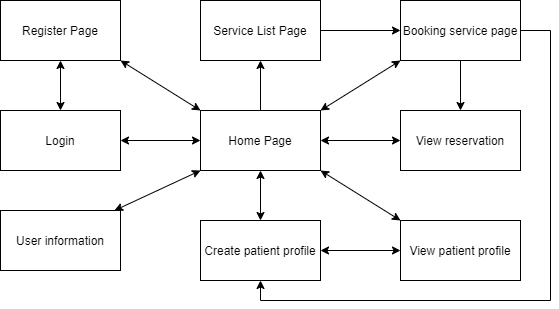

The diagram above was exported from draw.io. Its source (the exported page's mxGraphModel, read from the mxfile embedded in the PNG):
<mxGraphModel dx="1662" dy="794" grid="1" gridSize="10" guides="1" tooltips="1" connect="1" arrows="1" fold="1" page="1" pageScale="1" pageWidth="827" pageHeight="1169" math="0" shadow="0">
  <root>
    <mxCell id="5PqJW7KRIq3_RNnchvbt-0" />
    <mxCell id="5PqJW7KRIq3_RNnchvbt-1" parent="5PqJW7KRIq3_RNnchvbt-0" />
    <mxCell id="YPbipo6JaAPeVRfGcobY-0" value="Home Page" style="rounded=0;whiteSpace=wrap;html=1;" parent="5PqJW7KRIq3_RNnchvbt-1" vertex="1">
      <mxGeometry x="320" y="350" width="120" height="60" as="geometry" />
    </mxCell>
    <mxCell id="oeqsUNMb2Zzun5LA8yP3-1" value="Login" style="rounded=0;whiteSpace=wrap;html=1;" parent="5PqJW7KRIq3_RNnchvbt-1" vertex="1">
      <mxGeometry x="120" y="350" width="120" height="60" as="geometry" />
    </mxCell>
    <mxCell id="YPbipo6JaAPeVRfGcobY-1" value="Register Page" style="rounded=0;whiteSpace=wrap;html=1;" parent="5PqJW7KRIq3_RNnchvbt-1" vertex="1">
      <mxGeometry x="120" y="240" width="120" height="60" as="geometry" />
    </mxCell>
    <mxCell id="YPbipo6JaAPeVRfGcobY-2" value="Service List Page" style="rounded=0;whiteSpace=wrap;html=1;" parent="5PqJW7KRIq3_RNnchvbt-1" vertex="1">
      <mxGeometry x="320" y="240" width="120" height="60" as="geometry" />
    </mxCell>
    <mxCell id="oeqsUNMb2Zzun5LA8yP3-2" value="View reservation" style="rounded=0;whiteSpace=wrap;html=1;" parent="5PqJW7KRIq3_RNnchvbt-1" vertex="1">
      <mxGeometry x="520" y="350" width="120" height="60" as="geometry" />
    </mxCell>
    <mxCell id="YPbipo6JaAPeVRfGcobY-4" value="Create patient profile" style="rounded=0;whiteSpace=wrap;html=1;" parent="5PqJW7KRIq3_RNnchvbt-1" vertex="1">
      <mxGeometry x="320" y="460" width="120" height="60" as="geometry" />
    </mxCell>
    <mxCell id="MVVT4z-ZPaBOhvDLk_pt-3" style="edgeStyle=orthogonalEdgeStyle;rounded=0;orthogonalLoop=1;jettySize=auto;html=1;exitX=1;exitY=0.5;exitDx=0;exitDy=0;entryX=0.5;entryY=1;entryDx=0;entryDy=0;" edge="1" parent="5PqJW7KRIq3_RNnchvbt-1" source="YPbipo6JaAPeVRfGcobY-5" target="YPbipo6JaAPeVRfGcobY-4">
      <mxGeometry relative="1" as="geometry">
        <Array as="points">
          <mxPoint x="670" y="270" />
          <mxPoint x="670" y="540" />
          <mxPoint x="380" y="540" />
        </Array>
      </mxGeometry>
    </mxCell>
    <mxCell id="YPbipo6JaAPeVRfGcobY-5" value="Booking service page" style="rounded=0;whiteSpace=wrap;html=1;" parent="5PqJW7KRIq3_RNnchvbt-1" vertex="1">
      <mxGeometry x="520" y="240" width="120" height="60" as="geometry" />
    </mxCell>
    <mxCell id="YPbipo6JaAPeVRfGcobY-6" value="User information" style="rounded=0;whiteSpace=wrap;html=1;" parent="5PqJW7KRIq3_RNnchvbt-1" vertex="1">
      <mxGeometry x="120" y="450" width="120" height="60" as="geometry" />
    </mxCell>
    <mxCell id="SIdD4uUKn1IheoDN7SgV-0" value="" style="endArrow=classic;startArrow=classic;html=1;entryX=0.5;entryY=1;entryDx=0;entryDy=0;exitX=0.5;exitY=0;exitDx=0;exitDy=0;" parent="5PqJW7KRIq3_RNnchvbt-1" source="oeqsUNMb2Zzun5LA8yP3-1" target="YPbipo6JaAPeVRfGcobY-1" edge="1">
      <mxGeometry width="50" height="50" relative="1" as="geometry">
        <mxPoint x="390" y="420" as="sourcePoint" />
        <mxPoint x="440" y="370" as="targetPoint" />
      </mxGeometry>
    </mxCell>
    <mxCell id="SIdD4uUKn1IheoDN7SgV-1" value="" style="endArrow=classic;startArrow=classic;html=1;exitX=0.95;exitY=0;exitDx=0;exitDy=0;entryX=0;entryY=1;entryDx=0;entryDy=0;exitPerimeter=0;" parent="5PqJW7KRIq3_RNnchvbt-1" source="YPbipo6JaAPeVRfGcobY-6" target="YPbipo6JaAPeVRfGcobY-0" edge="1">
      <mxGeometry width="50" height="50" relative="1" as="geometry">
        <mxPoint x="390" y="420" as="sourcePoint" />
        <mxPoint x="440" y="370" as="targetPoint" />
      </mxGeometry>
    </mxCell>
    <mxCell id="SIdD4uUKn1IheoDN7SgV-2" value="" style="endArrow=classic;startArrow=classic;html=1;exitX=1;exitY=0.5;exitDx=0;exitDy=0;entryX=0;entryY=0.5;entryDx=0;entryDy=0;" parent="5PqJW7KRIq3_RNnchvbt-1" source="oeqsUNMb2Zzun5LA8yP3-1" target="YPbipo6JaAPeVRfGcobY-0" edge="1">
      <mxGeometry width="50" height="50" relative="1" as="geometry">
        <mxPoint x="390" y="420" as="sourcePoint" />
        <mxPoint x="440" y="370" as="targetPoint" />
      </mxGeometry>
    </mxCell>
    <mxCell id="SIdD4uUKn1IheoDN7SgV-3" value="" style="endArrow=classic;startArrow=classic;html=1;exitX=0.5;exitY=0;exitDx=0;exitDy=0;entryX=0.5;entryY=1;entryDx=0;entryDy=0;" parent="5PqJW7KRIq3_RNnchvbt-1" source="YPbipo6JaAPeVRfGcobY-4" target="YPbipo6JaAPeVRfGcobY-0" edge="1">
      <mxGeometry width="50" height="50" relative="1" as="geometry">
        <mxPoint x="390" y="420" as="sourcePoint" />
        <mxPoint x="440" y="370" as="targetPoint" />
      </mxGeometry>
    </mxCell>
    <mxCell id="SIdD4uUKn1IheoDN7SgV-4" value="" style="endArrow=classic;html=1;entryX=0.5;entryY=1;entryDx=0;entryDy=0;exitX=0.5;exitY=0;exitDx=0;exitDy=0;" parent="5PqJW7KRIq3_RNnchvbt-1" source="YPbipo6JaAPeVRfGcobY-0" target="YPbipo6JaAPeVRfGcobY-2" edge="1">
      <mxGeometry width="50" height="50" relative="1" as="geometry">
        <mxPoint x="390" y="420" as="sourcePoint" />
        <mxPoint x="440" y="370" as="targetPoint" />
      </mxGeometry>
    </mxCell>
    <mxCell id="SIdD4uUKn1IheoDN7SgV-5" value="" style="endArrow=classic;html=1;entryX=0;entryY=0.5;entryDx=0;entryDy=0;exitX=1;exitY=0.5;exitDx=0;exitDy=0;" parent="5PqJW7KRIq3_RNnchvbt-1" source="YPbipo6JaAPeVRfGcobY-2" target="YPbipo6JaAPeVRfGcobY-5" edge="1">
      <mxGeometry width="50" height="50" relative="1" as="geometry">
        <mxPoint x="390" y="420" as="sourcePoint" />
        <mxPoint x="440" y="370" as="targetPoint" />
      </mxGeometry>
    </mxCell>
    <mxCell id="SIdD4uUKn1IheoDN7SgV-6" value="" style="endArrow=classic;html=1;exitX=0.5;exitY=1;exitDx=0;exitDy=0;entryX=0.5;entryY=0;entryDx=0;entryDy=0;" parent="5PqJW7KRIq3_RNnchvbt-1" source="YPbipo6JaAPeVRfGcobY-5" target="oeqsUNMb2Zzun5LA8yP3-2" edge="1">
      <mxGeometry width="50" height="50" relative="1" as="geometry">
        <mxPoint x="390" y="420" as="sourcePoint" />
        <mxPoint x="440" y="370" as="targetPoint" />
      </mxGeometry>
    </mxCell>
    <mxCell id="oeqsUNMb2Zzun5LA8yP3-4" value="" style="endArrow=classic;startArrow=classic;html=1;entryX=1;entryY=1;entryDx=0;entryDy=0;exitX=0;exitY=0;exitDx=0;exitDy=0;" parent="5PqJW7KRIq3_RNnchvbt-1" source="YPbipo6JaAPeVRfGcobY-0" target="YPbipo6JaAPeVRfGcobY-1" edge="1">
      <mxGeometry width="50" height="50" relative="1" as="geometry">
        <mxPoint x="410" y="500" as="sourcePoint" />
        <mxPoint x="240" y="290" as="targetPoint" />
      </mxGeometry>
    </mxCell>
    <mxCell id="SIdD4uUKn1IheoDN7SgV-7" value="" style="endArrow=classic;startArrow=classic;html=1;entryX=0;entryY=0.5;entryDx=0;entryDy=0;exitX=1;exitY=0.5;exitDx=0;exitDy=0;" parent="5PqJW7KRIq3_RNnchvbt-1" source="YPbipo6JaAPeVRfGcobY-0" target="oeqsUNMb2Zzun5LA8yP3-2" edge="1">
      <mxGeometry width="50" height="50" relative="1" as="geometry">
        <mxPoint x="440" y="390" as="sourcePoint" />
        <mxPoint x="490" y="340" as="targetPoint" />
      </mxGeometry>
    </mxCell>
    <mxCell id="u_GnqjlSjiU_0bgz8DrM-2" value="" style="endArrow=classic;startArrow=classic;html=1;entryX=0;entryY=1;entryDx=0;entryDy=0;exitX=1;exitY=0;exitDx=0;exitDy=0;" parent="5PqJW7KRIq3_RNnchvbt-1" source="YPbipo6JaAPeVRfGcobY-0" target="YPbipo6JaAPeVRfGcobY-5" edge="1">
      <mxGeometry width="50" height="50" relative="1" as="geometry">
        <mxPoint x="450" y="390" as="sourcePoint" />
        <mxPoint x="530" y="390" as="targetPoint" />
      </mxGeometry>
    </mxCell>
    <mxCell id="MVVT4z-ZPaBOhvDLk_pt-0" value="View patient profile" style="rounded=0;whiteSpace=wrap;html=1;" vertex="1" parent="5PqJW7KRIq3_RNnchvbt-1">
      <mxGeometry x="520" y="460" width="120" height="60" as="geometry" />
    </mxCell>
    <mxCell id="MVVT4z-ZPaBOhvDLk_pt-1" value="" style="endArrow=classic;startArrow=classic;html=1;exitX=0;exitY=0;exitDx=0;exitDy=0;entryX=1;entryY=1;entryDx=0;entryDy=0;" edge="1" parent="5PqJW7KRIq3_RNnchvbt-1" source="MVVT4z-ZPaBOhvDLk_pt-0" target="YPbipo6JaAPeVRfGcobY-0">
      <mxGeometry width="50" height="50" relative="1" as="geometry">
        <mxPoint x="390" y="470" as="sourcePoint" />
        <mxPoint x="390" y="420" as="targetPoint" />
      </mxGeometry>
    </mxCell>
    <mxCell id="MVVT4z-ZPaBOhvDLk_pt-2" value="" style="endArrow=classic;startArrow=classic;html=1;exitX=1;exitY=0.5;exitDx=0;exitDy=0;entryX=0;entryY=0.5;entryDx=0;entryDy=0;" edge="1" parent="5PqJW7KRIq3_RNnchvbt-1" source="YPbipo6JaAPeVRfGcobY-4" target="MVVT4z-ZPaBOhvDLk_pt-0">
      <mxGeometry width="50" height="50" relative="1" as="geometry">
        <mxPoint x="400" y="480" as="sourcePoint" />
        <mxPoint x="400" y="430" as="targetPoint" />
      </mxGeometry>
    </mxCell>
  </root>
</mxGraphModel>